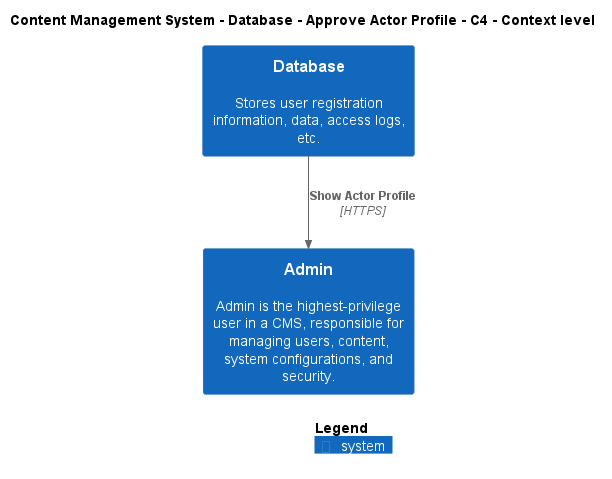

The diagram above was rendered by PlantUML. Its source (embedded in the PNG):
@startuml
!include ..\..\..\..\..\.c4s\C4_Context.puml

AddElementTag("c4interflow:lifecycle:new", $bgColor=green, $fontColor=#ffffff, $borderColor=green, $shadowing="False")
AddElementTag("c4interflow:lifecycle:changed", $bgColor=orange, $fontColor=#ffffff, $borderColor=orange, $shadowing="False")
AddElementTag("c4interflow:lifecycle:removed", $bgColor=red, $fontColor=#ffffff, $borderColor=red, $shadowing="False")

AddRelTag("c4interflow:lifecycle:new", $textColor=green, $lineColor=green)
AddRelTag("c4interflow:lifecycle:changed", $textColor=orange, $lineColor=orange)
AddRelTag("c4interflow:lifecycle:removed", $textColor=red, $lineColor=red)

SHOW_PERSON_PORTRAIT()
LAYOUT_TOP_DOWN()

skinparam linetype polyline

title Content Management System - Database - Approve Actor Profile - C4 - Context level

System(ContentManagementSystem.SoftwareSystems.Database, "Database", "Stores user registration information, data, access logs, etc.")
System(ContentManagementSystem.SoftwareSystems.Admin, "Admin", "Admin is the highest-privilege user in a CMS, responsible for managing users, content, system configurations, and security.")

Rel(ContentManagementSystem.SoftwareSystems.Database, ContentManagementSystem.SoftwareSystems.Admin, "Show Actor Profile", "HTTPS", $tags="protocol:https")


SHOW_LEGEND()
@enduml